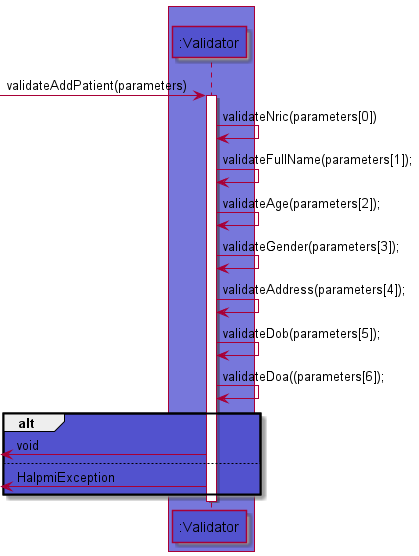

The diagram above was rendered by PlantUML. Its source (embedded in the PNG):
@startuml
!include style.puml

box   LOGIC_COLOR_T1
participant ":Validator" as Validator LOGIC_COLOR_T2
end box

[-> Validator : validateAddPatient(parameters)
activate Validator

Validator -> Validator : validateNric(parameters[0])
Validator -> Validator : validateFullName(parameters[1]);
Validator -> Validator : validateAge(parameters[2]);
Validator -> Validator : validateGender(parameters[3]);
Validator -> Validator : validateAddress(parameters[4]);
Validator -> Validator : validateDob(parameters[5]);
Validator -> Validator : validateDoa((parameters[6]);
alt LOGIC_COLOR_T2
<- Validator : void
else
<- Validator: HalpmiException
end


deactivate Validator

@enduml